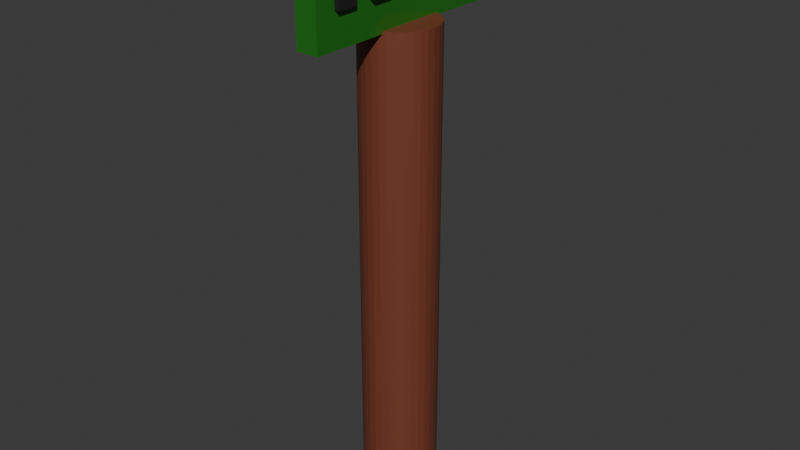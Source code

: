 # Source: RAMmer.blend  (saved by Blender 4.3.34; exported with 4.5.12 LTS)
import bpy
from mathutils import Matrix  # noqa: F401  (used for matrix-valued properties, if any)

bpy.ops.wm.read_factory_settings(use_empty=True)
scene = bpy.context.scene
scene.name = 'Scene'

# ---- collections
col_collection = bpy.data.collections.new('Collection'); scene.collection.children.link(col_collection)

# ---- materials (node trees are filled in below, after node groups)
mat_tree = bpy.data.materials.new('Tree')
mat_tree.diffuse_color = (0.1893, 0.04919, 0.02454, 1.0)
mat_green = bpy.data.materials.new('green')
mat_green.diffuse_color = (0.1254, 0.8, 0.06819, 1.0)
mat_gold = bpy.data.materials.new('gold')
mat_gold.diffuse_color = (0.8, 0.7429, 0.07013, 1.0)
mat_black = bpy.data.materials.new('black')
mat_black.diffuse_color = (0.03036, 0.03036, 0.03036, 1.0)

# ---- material node trees
mat_tree.use_nodes = True; mat_tree.node_tree.nodes.clear()
_N = mat_tree.node_tree.nodes; _L = mat_tree.node_tree.links
n0 = _N.new('ShaderNodeBsdfPrincipled'); n0.name = 'Principled BSDF'; n0.location = (10, 300)
n0.inputs[0].default_value = (0.1893, 0.04919, 0.02454, 1.0)
n1 = _N.new('ShaderNodeOutputMaterial'); n1.name = 'Material Output'; n1.location = (300, 300)
_L.new(n0.outputs[0], n1.inputs[0])
n1.is_active_output = True
mat_green.use_nodes = True; mat_green.node_tree.nodes.clear()
_N = mat_green.node_tree.nodes; _L = mat_green.node_tree.links
n0 = _N.new('ShaderNodeBsdfPrincipled'); n0.name = 'Principled BSDF'; n0.location = (10, 300)
n0.inputs[0].default_value = (0.02218, 0.1766, 0.01558, 1.0)
n0.inputs[2].default_value = 0.1147
n1 = _N.new('ShaderNodeOutputMaterial'); n1.name = 'Material Output'; n1.location = (300, 300)
_L.new(n0.outputs[0], n1.inputs[0])
n1.is_active_output = True
mat_gold.use_nodes = True; mat_gold.node_tree.nodes.clear()
_N = mat_gold.node_tree.nodes; _L = mat_gold.node_tree.links
n0 = _N.new('ShaderNodeBsdfPrincipled'); n0.name = 'Principled BSDF'; n0.location = (10, 300)
n0.inputs[0].default_value = (0.8002, 0.6055, 0.01245, 1.0)
n0.inputs[1].default_value = 0.4312
n0.inputs[2].default_value = 0.2339
n1 = _N.new('ShaderNodeOutputMaterial'); n1.name = 'Material Output'; n1.location = (300, 300)
_L.new(n0.outputs[0], n1.inputs[0])
n1.is_active_output = True
mat_black.use_nodes = True; mat_black.node_tree.nodes.clear()
_N = mat_black.node_tree.nodes; _L = mat_black.node_tree.links
n0 = _N.new('ShaderNodeBsdfPrincipled'); n0.name = 'Principled BSDF'; n0.location = (10, 300)
n0.inputs[0].default_value = (0.009334, 0.009334, 0.009334, 1.0)
n0.inputs[2].default_value = 0.7294
n1 = _N.new('ShaderNodeOutputMaterial'); n1.name = 'Material Output'; n1.location = (300, 300)
_L.new(n0.outputs[0], n1.inputs[0])
n1.is_active_output = True

# ---- world
world_world = bpy.data.worlds.new('World'); scene.world = world_world
world_world.use_nodes = True; world_world.node_tree.nodes.clear()
_N = world_world.node_tree.nodes; _L = world_world.node_tree.links
n0 = _N.new('ShaderNodeOutputWorld'); n0.name = 'World Output'; n0.location = (300, 300)
n1 = _N.new('ShaderNodeBackground'); n1.name = 'Background'; n1.location = (10, 300)
n1.inputs[0].default_value = (0.05088, 0.05088, 0.05088, 1.0)
_L.new(n1.outputs[0], n0.inputs[0])
n0.is_active_output = True
world_world.color = (0.05088, 0.05088, 0.05088)
world_world.sun_shadow_jitter_overblur = 0.0

# ---- meshes
me_cylinder_001 = bpy.data.meshes.new('Cylinder.001')
me_cylinder_001.from_pydata([(0.0, 0.1, -0.65), (0.0, 0.1, -0.65), (0.0, 0.1, -0.65), (0.0, 0.1, 0.65), (0.0, 0.1, 0.65), (0.0, 0.1, 0.65), (0.01951, 0.09808, -0.65), (0.01951, 0.09808, -0.65), (0.01951, 0.09808, -0.65), (0.01951, 0.09808, 0.65), (0.01951, 0.09808, 0.65), (0.01951, 0.09808, 0.65), (0.03827, 0.09239, -0.65), (0.03827, 0.09239, -0.65), (0.03827, 0.09239, -0.65), (0.03827, 0.09239, 0.65), (0.03827, 0.09239, 0.65), (0.03827, 0.09239, 0.65), (0.05556, 0.08315, -0.65), (0.05556, 0.08315, -0.65), (0.05556, 0.08315, -0.65), (0.05556, 0.08315, 0.65), (0.05556, 0.08315, 0.65), (0.05556, 0.08315, 0.65), (0.07071, 0.07071, -0.65), (0.07071, 0.07071, -0.65), (0.07071, 0.07071, -0.65), (0.07071, 0.07071, 0.65), (0.07071, 0.07071, 0.65), (0.07071, 0.07071, 0.65), (0.08315, 0.05556, -0.65), (0.08315, 0.05556, -0.65), (0.08315, 0.05556, -0.65), (0.08315, 0.05556, 0.65), (0.08315, 0.05556, 0.65), (0.08315, 0.05556, 0.65), (0.09239, 0.03827, -0.65), (0.09239, 0.03827, -0.65), (0.09239, 0.03827, -0.65), (0.09239, 0.03827, 0.65), (0.09239, 0.03827, 0.65), (0.09239, 0.03827, 0.65), (0.09808, 0.01951, -0.65), (0.09808, 0.01951, -0.65), (0.09808, 0.01951, -0.65), (0.09808, 0.01951, 0.65), (0.09808, 0.01951, 0.65), (0.09808, 0.01951, 0.65), (0.1, 0.0, -0.65), (0.1, 0.0, -0.65), (0.1, 0.0, -0.65), (0.1, 0.0, 0.65), (0.1, 0.0, 0.65), (0.1, 0.0, 0.65), (0.09808, -0.01951, -0.65), (0.09808, -0.01951, -0.65), (0.09808, -0.01951, -0.65), (0.09808, -0.01951, 0.65), (0.09808, -0.01951, 0.65), (0.09808, -0.01951, 0.65), (0.09239, -0.03827, -0.65), (0.09239, -0.03827, -0.65), (0.09239, -0.03827, -0.65), (0.09239, -0.03827, 0.65), (0.09239, -0.03827, 0.65), (0.09239, -0.03827, 0.65), (0.08315, -0.05556, -0.65), (0.08315, -0.05556, -0.65), (0.08315, -0.05556, -0.65), (0.08315, -0.05556, 0.65), (0.08315, -0.05556, 0.65), (0.08315, -0.05556, 0.65), (0.07071, -0.07071, -0.65), (0.07071, -0.07071, -0.65), (0.07071, -0.07071, -0.65), (0.07071, -0.07071, 0.65), (0.07071, -0.07071, 0.65), (0.07071, -0.07071, 0.65), (0.05556, -0.08315, -0.65), (0.05556, -0.08315, -0.65), (0.05556, -0.08315, -0.65), (0.05556, -0.08315, 0.65), (0.05556, -0.08315, 0.65), (0.05556, -0.08315, 0.65), (0.03827, -0.09239, -0.65), (0.03827, -0.09239, -0.65), (0.03827, -0.09239, -0.65), (0.03827, -0.09239, 0.65), (0.03827, -0.09239, 0.65), (0.03827, -0.09239, 0.65), (0.01951, -0.09808, -0.65), (0.01951, -0.09808, -0.65), (0.01951, -0.09808, -0.65), (0.01951, -0.09808, 0.65), (0.01951, -0.09808, 0.65), (0.01951, -0.09808, 0.65), (0.0, -0.1, -0.65), (0.0, -0.1, -0.65), (0.0, -0.1, -0.65), (0.0, -0.1, 0.65), (0.0, -0.1, 0.65), (0.0, -0.1, 0.65), (-0.01951, -0.09808, -0.65), (-0.01951, -0.09808, -0.65), (-0.01951, -0.09808, -0.65), (-0.01951, -0.09808, 0.65), (-0.01951, -0.09808, 0.65), (-0.01951, -0.09808, 0.65), (-0.03827, -0.09239, -0.65), (-0.03827, -0.09239, -0.65), (-0.03827, -0.09239, -0.65), (-0.03827, -0.09239, 0.65), (-0.03827, -0.09239, 0.65), (-0.03827, -0.09239, 0.65), (-0.05556, -0.08315, -0.65), (-0.05556, -0.08315, -0.65), (-0.05556, -0.08315, -0.65), (-0.05556, -0.08315, 0.65), (-0.05556, -0.08315, 0.65), (-0.05556, -0.08315, 0.65), (-0.07071, -0.07071, -0.65), (-0.07071, -0.07071, -0.65), (-0.07071, -0.07071, -0.65), (-0.07071, -0.07071, 0.65), (-0.07071, -0.07071, 0.65), (-0.07071, -0.07071, 0.65), (-0.08315, -0.05556, -0.65), (-0.08315, -0.05556, -0.65), (-0.08315, -0.05556, -0.65), (-0.08315, -0.05556, 0.65), (-0.08315, -0.05556, 0.65), (-0.08315, -0.05556, 0.65), (-0.09239, -0.03827, -0.65), (-0.09239, -0.03827, -0.65), (-0.09239, -0.03827, -0.65), (-0.09239, -0.03827, 0.65), (-0.09239, -0.03827, 0.65), (-0.09239, -0.03827, 0.65), (-0.09808, -0.01951, -0.65), (-0.09808, -0.01951, -0.65), (-0.09808, -0.01951, -0.65), (-0.09808, -0.01951, 0.65), (-0.09808, -0.01951, 0.65), (-0.09808, -0.01951, 0.65), (-0.1, 0.0, -0.65), (-0.1, 0.0, -0.65), (-0.1, 0.0, -0.65), (-0.1, 0.0, 0.65), (-0.1, 0.0, 0.65), (-0.1, 0.0, 0.65), (-0.09808, 0.01951, -0.65), (-0.09808, 0.01951, -0.65), (-0.09808, 0.01951, -0.65), (-0.09808, 0.01951, 0.65), (-0.09808, 0.01951, 0.65), (-0.09808, 0.01951, 0.65), (-0.09239, 0.03827, -0.65), (-0.09239, 0.03827, -0.65), (-0.09239, 0.03827, -0.65), (-0.09239, 0.03827, 0.65), (-0.09239, 0.03827, 0.65), (-0.09239, 0.03827, 0.65), (-0.08315, 0.05556, -0.65), (-0.08315, 0.05556, -0.65), (-0.08315, 0.05556, -0.65), (-0.08315, 0.05556, 0.65), (-0.08315, 0.05556, 0.65), (-0.08315, 0.05556, 0.65), (-0.07071, 0.07071, -0.65), (-0.07071, 0.07071, -0.65), (-0.07071, 0.07071, -0.65), (-0.07071, 0.07071, 0.65), (-0.07071, 0.07071, 0.65), (-0.07071, 0.07071, 0.65), (-0.05556, 0.08315, -0.65), (-0.05556, 0.08315, -0.65), (-0.05556, 0.08315, -0.65), (-0.05556, 0.08315, 0.65), (-0.05556, 0.08315, 0.65), (-0.05556, 0.08315, 0.65), (-0.03827, 0.09239, -0.65), (-0.03827, 0.09239, -0.65), (-0.03827, 0.09239, -0.65), (-0.03827, 0.09239, 0.65), (-0.03827, 0.09239, 0.65), (-0.03827, 0.09239, 0.65), (-0.01951, 0.09808, -0.65), (-0.01951, 0.09808, -0.65), (-0.01951, 0.09808, -0.65), (-0.01951, 0.09808, 0.65), (-0.01951, 0.09808, 0.65), (-0.01951, 0.09808, 0.65), (-0.03, -0.3, 0.6436), (-0.02594, -0.2594, 0.8836), (-0.03, 0.3, 0.6436), (-0.02594, 0.2594, 0.8836), (0.03, -0.3, 0.6436), (0.02594, -0.2594, 0.8836), (0.03, 0.3, 0.6436), (0.02594, 0.2594, 0.8836), (-0.03, -0.3, 0.8836), (-0.03, 0.3, 0.8836), (0.03, 0.3, 0.8836), (0.03, -0.3, 0.8836), (-0.02594, -0.2594, 0.9101), (-0.02594, 0.2594, 0.9101), (0.02594, 0.2594, 0.9101), (0.02594, -0.2594, 0.9101), (-0.03, -0.3, 0.8153), (-0.03, 0.3, 0.8153), (0.03, 0.3, 0.8153), (0.03, -0.3, 0.8153), (-0.03, 0.3, 0.7294), (0.03, 0.3, 0.7294), (0.03, -0.3, 0.7294), (-0.03, -0.3, 0.7294), (-0.03, 0.2455, 0.6436), (-0.03, 0.1909, 0.6436), (-0.03, 0.1364, 0.6436), (-0.03, 0.08182, 0.6436), (-0.03, 0.02727, 0.6436), (-0.03, -0.02727, 0.6436), (-0.03, -0.08182, 0.6436), (-0.03, -0.1364, 0.6436), (-0.03, -0.1909, 0.6436), (-0.03, -0.2455, 0.6436), (-0.03, -0.2455, 0.8836), (-0.03, -0.1909, 0.8836), (-0.03, -0.1364, 0.8836), (-0.03, -0.08182, 0.8836), (-0.03, -0.02727, 0.8836), (-0.03, 0.02727, 0.8836), (-0.03, 0.08182, 0.8836), (-0.03, 0.1364, 0.8836), (-0.03, 0.1909, 0.8836), (-0.03, 0.2455, 0.8836), (0.03, -0.2455, 0.6436), (0.03, -0.1909, 0.6436), (0.03, -0.1364, 0.6436), (0.03, -0.08182, 0.6436), (0.03, -0.02727, 0.6436), (0.03, 0.02727, 0.6436), (0.03, 0.08182, 0.6436), (0.03, 0.1364, 0.6436), (0.03, 0.1909, 0.6436), (0.03, 0.2455, 0.6436), (0.03, 0.2455, 0.8836), (0.03, 0.1909, 0.8836), (0.03, 0.1364, 0.8836), (0.03, 0.08182, 0.8836), (0.03, 0.02727, 0.8836), (0.03, -0.02727, 0.8836), (0.03, -0.08182, 0.8836), (0.03, -0.1364, 0.8836), (0.03, -0.1909, 0.8836), (0.03, -0.2455, 0.8836), (-0.02594, -0.2123, 0.8836), (-0.02594, -0.1651, 0.8836), (-0.02594, -0.1179, 0.8836), (-0.02594, -0.07075, 0.8836), (-0.02594, -0.02358, 0.8836), (-0.02594, 0.02358, 0.8836), (-0.02594, 0.07075, 0.8836), (-0.02594, 0.1179, 0.8836), (-0.02594, 0.1651, 0.8836), (-0.02594, 0.2123, 0.8836), (0.02594, 0.2123, 0.8836), (0.02594, 0.1651, 0.8836), (0.02594, 0.1179, 0.8836), (0.02594, 0.07075, 0.8836), (0.02594, 0.02358, 0.8836), (0.02594, -0.02358, 0.8836), (0.02594, -0.07075, 0.8836), (0.02594, -0.1179, 0.8836), (0.02594, -0.1651, 0.8836), (0.02594, -0.2123, 0.8836), (-0.02594, -0.2123, 0.9101), (-0.02594, -0.1651, 0.9101), (-0.02594, -0.1179, 0.9101), (-0.02594, -0.07075, 0.9101), (-0.02594, -0.02358, 0.9101), (-0.02594, 0.02358, 0.9101), (-0.02594, 0.07075, 0.9101), (-0.02594, 0.1179, 0.9101), (-0.02594, 0.1651, 0.9101), (-0.02594, 0.2123, 0.9101), (0.02594, 0.2123, 0.9101), (0.02594, 0.1651, 0.9101), (0.02594, 0.1179, 0.9101), (0.02594, 0.07075, 0.9101), (0.02594, 0.02358, 0.9101), (0.02594, -0.02358, 0.9101), (0.02594, -0.07075, 0.9101), (0.02594, -0.1179, 0.9101), (0.02594, -0.1651, 0.9101), (0.02594, -0.2123, 0.9101), (0.03, 0.2455, 0.8153), (0.03, 0.1909, 0.8153), (0.03, 0.1364, 0.8153), (0.03, 0.08182, 0.8153), (0.03, 0.02727, 0.8153), (0.03, -0.02727, 0.8153), (0.03, -0.08182, 0.8153), (0.03, -0.1364, 0.8153), (0.03, -0.1909, 0.8153), (0.03, -0.2455, 0.8153), (-0.03, -0.2455, 0.8153), (-0.03, -0.1909, 0.8153), (-0.03, -0.1364, 0.8153), (-0.03, -0.08182, 0.8153), (-0.03, -0.02727, 0.8153), (-0.03, 0.02727, 0.8153), (-0.03, 0.08182, 0.8153), (-0.03, 0.1364, 0.8153), (-0.03, 0.1909, 0.8153), (-0.03, 0.2455, 0.8153), (-0.03, -0.2455, 0.7294), (-0.03, -0.1909, 0.7294), (-0.03, -0.1364, 0.7294), (-0.03, -0.08182, 0.7294), (-0.03, -0.02727, 0.7294), (-0.03, 0.02727, 0.7294), (-0.03, 0.08182, 0.7294), (-0.03, 0.1364, 0.7294), (-0.03, 0.1909, 0.7294), (-0.03, 0.2455, 0.7294), (0.03, 0.2455, 0.7294), (0.03, 0.1909, 0.7294), (0.03, 0.1364, 0.7294), (0.03, 0.08182, 0.7294), (0.03, 0.02727, 0.7294), (0.03, -0.02727, 0.7294), (0.03, -0.08182, 0.7294), (0.03, -0.1364, 0.7294), (0.03, -0.1909, 0.7294), (0.03, -0.2455, 0.7294), (0.04227, -0.1909, 0.8153), (0.04227, -0.2455, 0.8153), (0.04227, -0.1909, 0.7294), (0.04227, -0.2455, 0.7294), (0.04375, -0.08182, 0.8153), (0.04375, -0.1364, 0.8153), (0.04375, -0.08182, 0.7294), (0.04375, -0.1364, 0.7294), (0.0449, 0.02727, 0.8153), (0.0449, -0.02727, 0.8153), (0.0449, 0.02727, 0.7294), (0.0449, -0.02727, 0.7294), (0.0443, 0.1364, 0.8153), (0.0443, 0.08182, 0.8153), (0.0443, 0.1364, 0.7294), (0.0443, 0.08182, 0.7294), (0.04387, 0.2455, 0.8153), (0.04387, 0.1909, 0.8153), (0.04387, 0.2455, 0.7294), (0.04387, 0.1909, 0.7294)], [], [(1, 4, 10), (1, 10, 7), (8, 11, 16), (8, 16, 13), (14, 17, 22), (14, 22, 19), (20, 23, 28), (20, 28, 25), (26, 29, 34), (26, 34, 31), (32, 35, 40), (32, 40, 37), (38, 41, 46), (38, 46, 43), (44, 47, 53), (44, 53, 50), (49, 52, 59), (49, 59, 56), (55, 58, 65), (55, 65, 62), (61, 64, 71), (61, 71, 68), (67, 70, 77), (67, 77, 74), (73, 76, 83), (73, 83, 80), (79, 82, 89), (79, 89, 86), (85, 88, 95), (85, 95, 92), (91, 94, 100), (91, 100, 97), (98, 101, 106), (98, 106, 103), (104, 107, 112), (104, 112, 109), (110, 113, 118), (110, 118, 115), (116, 119, 124), (116, 124, 121), (122, 125, 130), (122, 130, 127), (128, 131, 136), (128, 136, 133), (134, 137, 142), (134, 142, 139), (140, 143, 148), (140, 148, 145), (146, 149, 155), (146, 155, 152), (151, 154, 161), (151, 161, 158), (157, 160, 167), (157, 167, 164), (163, 166, 173), (163, 173, 170), (169, 172, 179), (169, 179, 176), (175, 178, 185), (175, 185, 182), (15, 9, 3), (3, 189, 183), (183, 177, 171), (171, 165, 159), (159, 153, 147), (147, 141, 135), (135, 129, 123), (123, 117, 111), (111, 105, 99), (99, 93, 87), (87, 81, 75), (75, 69, 63), (63, 57, 51), (51, 45, 39), (39, 33, 27), (27, 21, 15), (15, 3, 183), (183, 171, 159), (159, 147, 135), (135, 123, 111), (111, 99, 87), (87, 75, 63), (63, 51, 39), (39, 27, 15), (15, 183, 159), (159, 135, 111), (111, 87, 63), (63, 39, 15), (15, 159, 111), (111, 63, 15), (181, 184, 191), (181, 191, 188), (187, 190, 5), (187, 5, 2), (186, 0, 6), (6, 12, 18), (18, 24, 30), (30, 36, 42), (42, 48, 54), (54, 60, 66), (66, 72, 78), (78, 84, 90), (90, 96, 102), (102, 108, 114), (114, 120, 126), (126, 132, 138), (138, 144, 150), (150, 156, 162), (162, 168, 174), (174, 180, 186), (186, 6, 18), (18, 30, 42), (42, 54, 66), (66, 78, 90), (90, 102, 114), (114, 126, 138), (138, 150, 162), (162, 174, 186), (186, 18, 42), (42, 66, 90), (90, 114, 138), (138, 162, 186), (186, 42, 90), (90, 138, 186), (315, 235, 201, 209), (209, 201, 202, 210), (305, 255, 203, 211), (211, 203, 200, 208), (225, 236, 196, 192), (266, 199, 206, 286), (265, 195, 201, 235), (195, 199, 202, 201), (275, 197, 203, 255), (197, 193, 200, 203), (295, 276, 204, 207), (256, 193, 204, 276), (193, 197, 207, 204), (199, 195, 205, 206), (214, 211, 208, 215), (335, 305, 211, 214), (212, 209, 210, 213), (325, 315, 209, 212), (216, 325, 212, 194), (194, 212, 213, 198), (236, 335, 214, 196), (196, 214, 215, 192), (198, 213, 326, 245), (245, 326, 327, 244), (244, 327, 328, 243), (243, 328, 329, 242), (242, 329, 330, 241), (241, 330, 331, 240), (240, 331, 332, 239), (239, 332, 333, 238), (238, 333, 334, 237), (237, 334, 335, 236), (192, 215, 316, 225), (225, 316, 317, 224), (224, 317, 318, 223), (223, 318, 319, 222), (222, 319, 320, 221), (221, 320, 321, 220), (220, 321, 322, 219), (219, 322, 323, 218), (218, 323, 324, 217), (217, 324, 325, 216), (215, 208, 306, 316), (316, 306, 307, 317), (317, 307, 308, 318), (318, 308, 309, 319), (319, 309, 310, 320), (320, 310, 311, 321), (321, 311, 312, 322), (322, 312, 313, 323), (323, 313, 314, 324), (324, 314, 315, 325), (213, 210, 296, 326), (296, 297, 353, 352), (327, 297, 298, 328), (298, 299, 349, 348), (329, 299, 300, 330), (330, 300, 344, 346), (331, 301, 302, 332), (332, 302, 340, 342), (333, 303, 304, 334), (334, 304, 336, 338), (195, 265, 285, 205), (265, 264, 284, 285), (264, 263, 283, 284), (263, 262, 282, 283), (262, 261, 281, 282), (261, 260, 280, 281), (260, 259, 279, 280), (259, 258, 278, 279), (258, 257, 277, 278), (257, 256, 276, 277), (206, 205, 285, 286), (286, 285, 284, 287), (287, 284, 283, 288), (288, 283, 282, 289), (289, 282, 281, 290), (290, 281, 280, 291), (291, 280, 279, 292), (292, 279, 278, 293), (293, 278, 277, 294), (294, 277, 276, 295), (199, 266, 246, 202), (266, 267, 247, 246), (267, 268, 248, 247), (268, 269, 249, 248), (269, 270, 250, 249), (270, 271, 251, 250), (271, 272, 252, 251), (272, 273, 253, 252), (273, 274, 254, 253), (274, 275, 255, 254), (193, 256, 226, 200), (256, 257, 227, 226), (257, 258, 228, 227), (258, 259, 229, 228), (259, 260, 230, 229), (260, 261, 231, 230), (261, 262, 232, 231), (262, 263, 233, 232), (263, 264, 234, 233), (264, 265, 235, 234), (197, 275, 295, 207), (275, 274, 294, 295), (274, 273, 293, 294), (273, 272, 292, 293), (272, 271, 291, 292), (271, 270, 290, 291), (270, 269, 289, 290), (269, 268, 288, 289), (268, 267, 287, 288), (267, 266, 286, 287), (194, 198, 245, 216), (216, 245, 244, 217), (217, 244, 243, 218), (218, 243, 242, 219), (219, 242, 241, 220), (220, 241, 240, 221), (221, 240, 239, 222), (222, 239, 238, 223), (223, 238, 237, 224), (224, 237, 236, 225), (210, 202, 246, 296), (296, 246, 247, 297), (297, 247, 248, 298), (298, 248, 249, 299), (299, 249, 250, 300), (300, 250, 251, 301), (301, 251, 252, 302), (302, 252, 253, 303), (303, 253, 254, 304), (304, 254, 255, 305), (208, 200, 226, 306), (306, 226, 227, 307), (307, 227, 228, 308), (308, 228, 229, 309), (309, 229, 230, 310), (310, 230, 231, 311), (311, 231, 232, 312), (312, 232, 233, 313), (313, 233, 234, 314), (314, 234, 235, 315), (338, 336, 337, 339), (335, 334, 338, 339), (305, 335, 339, 337), (304, 305, 337, 336), (342, 340, 341, 343), (333, 332, 342, 343), (303, 333, 343, 341), (302, 303, 341, 340), (346, 344, 345, 347), (331, 330, 346, 347), (301, 331, 347, 345), (300, 301, 345, 344), (350, 348, 349, 351), (328, 298, 348, 350), (329, 328, 350, 351), (299, 329, 351, 349), (354, 352, 353, 355), (326, 296, 352, 354), (327, 326, 354, 355), (297, 327, 355, 353)])
me_cylinder_001.polygons.foreach_set('material_index', [0, 0, 0, 0, 0, 0, 0, 0, 0, 0, 0, 0, 0, 0, 0, 0, 0, 0, 0, 0, 0, 0, 0, 0, 0, 0, 0, 0, 0, 0, 0, 0, 0, 0, 0, 0, 0, 0, 0, 0, 0, 0, 0, 0, 0, 0, 0, 0, 0, 0, 0, 0, 0, 0, 0, 0, 0, 0, 0, 0, 0, 0, 0, 0, 0, 0, 0, 0, 0, 0, 0, 0, 0, 0, 0, 0, 0, 0, 0, 0, 0, 0, 0, 0, 0, 0, 0, 0, 0, 0, 0, 0, 0, 0, 0, 0, 0, 0, 0, 0, 0, 0, 0, 0, 0, 0, 0, 0, 0, 0, 0, 0, 0, 0, 0, 0, 0, 0, 0, 0, 0, 0, 0, 0, 1, 1, 1, 1, 1, 2, 1, 1, 1, 1, 2, 2, 2, 2, 1, 1, 1, 1, 1, 1, 1, 1, 1, 1, 1, 1, 1, 1, 1, 1, 1, 1, 1, 1, 1, 1, 1, 1, 1, 1, 1, 1, 1, 1, 1, 1, 1, 1, 1, 1, 1, 1, 1, 3, 1, 3, 1, 3, 1, 3, 1, 3, 2, 2, 2, 2, 2, 2, 2, 2, 2, 2, 2, 2, 2, 2, 2, 2, 2, 2, 2, 2, 1, 1, 1, 1, 1, 1, 1, 1, 1, 1, 1, 1, 1, 1, 1, 1, 1, 1, 1, 1, 2, 2, 2, 2, 2, 2, 2, 2, 2, 2, 1, 1, 1, 1, 1, 1, 1, 1, 1, 1, 1, 1, 1, 1, 1, 1, 1, 1, 1, 1, 1, 1, 1, 1, 1, 1, 1, 1, 1, 1, 3, 3, 3, 3, 3, 3, 3, 3, 3, 3, 3, 3, 3, 3, 3, 3, 3, 3, 3, 3])
_uv = me_cylinder_001.uv_layers.new(name='UVMap')
_uv.uv.foreach_set('vector', [1.0, 0.5, 1.0, 1.0, 0.9688, 1.0, 1.0, 0.5, 0.9688, 1.0, 0.9688, 0.5, 0.9688, 0.5, 0.9688, 1.0, 0.9375, 1.0, 0.9688, 0.5, 0.9375, 1.0, 0.9375, 0.5, 0.9375, 0.5, 0.9375, 1.0, 0.9062, 1.0, 0.9375, 0.5, 0.9062, 1.0, 0.9062, 0.5, 0.9062, 0.5, 0.9062, 1.0, 0.875, 1.0, 0.9062, 0.5, 0.875, 1.0, 0.875, 0.5, 0.875, 0.5, 0.875, 1.0, 0.8438, 1.0, 0.875, 0.5, 0.8438, 1.0, 0.8438, 0.5, 0.8438, 0.5, 0.8438, 1.0, 0.8125, 1.0, 0.8438, 0.5, 0.8125, 1.0, 0.8125, 0.5, 0.8125, 0.5, 0.8125, 1.0, 0.7812, 1.0, 0.8125, 0.5, 0.7812, 1.0, 0.7812, 0.5, 0.7812, 0.5, 0.7812, 1.0, 0.75, 1.0, 0.7812, 0.5, 0.75, 1.0, 0.75, 0.5, 0.75, 0.5, 0.75, 1.0, 0.7188, 1.0, 0.75, 0.5, 0.7188, 1.0, 0.7188, 0.5, 0.7188, 0.5, 0.7188, 1.0, 0.6875, 1.0, 0.7188, 0.5, 0.6875, 1.0, 0.6875, 0.5, 0.6875, 0.5, 0.6875, 1.0, 0.6562, 1.0, 0.6875, 0.5, 0.6562, 1.0, 0.6562, 0.5, 0.6562, 0.5, 0.6562, 1.0, 0.625, 1.0, 0.6562, 0.5, 0.625, 1.0, 0.625, 0.5, 0.625, 0.5, 0.625, 1.0, 0.5938, 1.0, 0.625, 0.5, 0.5938, 1.0, 0.5938, 0.5, 0.5938, 0.5, 0.5938, 1.0, 0.5625, 1.0, 0.5938, 0.5, 0.5625, 1.0, 0.5625, 0.5, 0.5625, 0.5, 0.5625, 1.0, 0.5312, 1.0, 0.5625, 0.5, 0.5312, 1.0, 0.5312, 0.5, 0.5312, 0.5, 0.5312, 1.0, 0.5, 1.0, 0.5312, 0.5, 0.5, 1.0, 0.5, 0.5, 0.5, 0.5, 0.5, 1.0, 0.4688, 1.0, 0.5, 0.5, 0.4688, 1.0, 0.4688, 0.5, 0.4688, 0.5, 0.4688, 1.0, 0.4375, 1.0, 0.4688, 0.5, 0.4375, 1.0, 0.4375, 0.5, 0.4375, 0.5, 0.4375, 1.0, 0.4062, 1.0, 0.4375, 0.5, 0.4062, 1.0, 0.4062, 0.5, 0.4062, 0.5, 0.4062, 1.0, 0.375, 1.0, 0.4062, 0.5, 0.375, 1.0, 0.375, 0.5, 0.375, 0.5, 0.375, 1.0, 0.3438, 1.0, 0.375, 0.5, 0.3438, 1.0, 0.3438, 0.5, 0.3438, 0.5, 0.3438, 1.0, 0.3125, 1.0, 0.3438, 0.5, 0.3125, 1.0, 0.3125, 0.5, 0.3125, 0.5, 0.3125, 1.0, 0.2812, 1.0, 0.3125, 0.5, 0.2812, 1.0, 0.2812, 0.5, 0.2812, 0.5, 0.2812, 1.0, 0.25, 1.0, 0.2812, 0.5, 0.25, 1.0, 0.25, 0.5, 0.25, 0.5, 0.25, 1.0, 0.2188, 1.0, 0.25, 0.5, 0.2188, 1.0, 0.2188, 0.5, 0.2188, 0.5, 0.2188, 1.0, 0.1875, 1.0, 0.2188, 0.5, 0.1875, 1.0, 0.1875, 0.5, 0.1875, 0.5, 0.1875, 1.0, 0.1562, 1.0, 0.1875, 0.5, 0.1562, 1.0, 0.1562, 0.5, 0.1562, 0.5, 0.1562, 1.0, 0.125, 1.0, 0.1562, 0.5, 0.125, 1.0, 0.125, 0.5, 0.125, 0.5, 0.125, 1.0, 0.09375, 1.0, 0.125, 0.5, 0.09375, 1.0, 0.09375, 0.5, 0.09375, 0.5, 0.09375, 1.0, 0.0625, 1.0, 0.09375, 0.5, 0.0625, 1.0, 0.0625, 0.5, 0.3418, 0.4717, 0.2968, 0.4854, 0.25, 0.49, 0.25, 0.49, 0.2032, 0.4854, 0.1582, 0.4717, 0.1582, 0.4717, 0.1167, 0.4496, 0.08029, 0.4197, 0.08029, 0.4197, 0.05045, 0.3833, 0.02827, 0.3418, 0.02827, 0.3418, 0.01461, 0.2968, 0.01, 0.25, 0.01, 0.25, 0.01461, 0.2032, 0.02827, 0.1582, 0.02827, 0.1582, 0.05045, 0.1167, 0.08029, 0.08029, 0.08029, 0.08029, 0.1167, 0.05045, 0.1582, 0.02827, 0.1582, 0.02827, 0.2032, 0.01461, 0.25, 0.01, 0.25, 0.01, 0.2968, 0.01461, 0.3418, 0.02827, 0.3418, 0.02827, 0.3833, 0.05045, 0.4197, 0.08029, 0.4197, 0.08029, 0.4496, 0.1167, 0.4717, 0.1582, 0.4717, 0.1582, 0.4854, 0.2032, 0.49, 0.25, 0.49, 0.25, 0.4854, 0.2968, 0.4717, 0.3418, 0.4717, 0.3418, 0.4496, 0.3833, 0.4197, 0.4197, 0.4197, 0.4197, 0.3833, 0.4496, 0.3418, 0.4717, 0.3418, 0.4717, 0.25, 0.49, 0.1582, 0.4717, 0.1582, 0.4717, 0.08029, 0.4197, 0.02827, 0.3418, 0.02827, 0.3418, 0.01, 0.25, 0.02827, 0.1582, 0.02827, 0.1582, 0.08029, 0.08029, 0.1582, 0.02827, 0.1582, 0.02827, 0.25, 0.01, 0.3418, 0.02827, 0.3418, 0.02827, 0.4197, 0.08029, 0.4717, 0.1582, 0.4717, 0.1582, 0.49, 0.25, 0.4717, 0.3418, 0.4717, 0.3418, 0.4197, 0.4197, 0.3418, 0.4717, 0.3418, 0.4717, 0.1582, 0.4717, 0.02827, 0.3418, 0.02827, 0.3418, 0.02827, 0.1582, 0.1582, 0.02827, 0.1582, 0.02827, 0.3418, 0.02827, 0.4717, 0.1582, 0.4717, 0.1582, 0.4717, 0.3418, 0.3418, 0.4717, 0.3418, 0.4717, 0.02827, 0.3418, 0.1582, 0.02827, 0.1582, 0.02827, 0.4717, 0.1582, 0.3418, 0.4717, 0.0625, 0.5, 0.0625, 1.0, 0.03125, 1.0, 0.0625, 0.5, 0.03125, 1.0, 0.03125, 0.5, 0.03125, 0.5, 0.03125, 1.0, 0.0, 1.0, 0.03125, 0.5, 0.0, 1.0, 0.0, 0.5, 0.7032, 0.4854, 0.75, 0.49, 0.7968, 0.4854, 0.7968, 0.4854, 0.8418, 0.4717, 0.8833, 0.4496, 0.8833, 0.4496, 0.9197, 0.4197, 0.9496, 0.3833, 0.9496, 0.3833, 0.9717, 0.3418, 0.9854, 0.2968, 0.9854, 0.2968, 0.99, 0.25, 0.9854, 0.2032, 0.9854, 0.2032, 0.9717, 0.1582, 0.9496, 0.1167, 0.9496, 0.1167, 0.9197, 0.08029, 0.8833, 0.05045, 0.8833, 0.05045, 0.8418, 0.02827, 0.7968, 0.01461, 0.7968, 0.01461, 0.75, 0.01, 0.7032, 0.01461, 0.7032, 0.01461, 0.6582, 0.02827, 0.6167, 0.05045, 0.6167, 0.05045, 0.5803, 0.08029, 0.5504, 0.1167, 0.5504, 0.1167, 0.5283, 0.1582, 0.5146, 0.2032, 0.5146, 0.2032, 0.51, 0.25, 0.5146, 0.2968, 0.5146, 0.2968, 0.5283, 0.3418, 0.5504, 0.3833, 0.5504, 0.3833, 0.5803, 0.4197, 0.6167, 0.4496, 0.6167, 0.4496, 0.6582, 0.4717, 0.7032, 0.4854, 0.7032, 0.4854, 0.7968, 0.4854, 0.8833, 0.4496, 0.8833, 0.4496, 0.9496, 0.3833, 0.9854, 0.2968, 0.9854, 0.2968, 0.9854, 0.2032, 0.9496, 0.1167, 0.9496, 0.1167, 0.8833, 0.05045, 0.7968, 0.01461, 0.7968, 0.01461, 0.7032, 0.01461, 0.6167, 0.05045, 0.6167, 0.05045, 0.5504, 0.1167, 0.5146, 0.2032, 0.5146, 0.2032, 0.5146, 0.2968, 0.5504, 0.3833, 0.5504, 0.3833, 0.6167, 0.4496, 0.7032, 0.4854, 0.7032, 0.4854, 0.8833, 0.4496, 0.9854, 0.2968, 0.9854, 0.2968, 0.9496, 0.1167, 0.7968, 0.01461, 0.7968, 0.01461, 0.6167, 0.05045, 0.5146, 0.2032, 0.5146, 0.2032, 0.5504, 0.3833, 0.7032, 0.4854, 0.7032, 0.4854, 0.9854, 0.2968, 0.7968, 0.01461, 0.7968, 0.01461, 0.5146, 0.2032, 0.7032, 0.4854, 0.5, 0.2273, 0.625, 0.2273, 0.625, 0.25, 0.5, 0.25, 0.5, 0.25, 0.625, 0.25, 0.625, 0.5, 0.5, 0.5, 0.5, 0.7273, 0.625, 0.7273, 0.625, 0.75, 0.5, 0.75, 0.5, 0.75, 0.625, 0.75, 0.625, 1.0, 0.5, 1.0, 0.125, 0.7273, 0.375, 0.7273, 0.375, 0.75, 0.125, 0.75, 0.6419, 0.5366, 0.6419, 0.5169, 0.6419, 0.5169, 0.6419, 0.5366, 0.8581, 0.5366, 0.8581, 0.5169, 0.875, 0.5, 0.875, 0.5227, 0.8581, 0.5169, 0.6419, 0.5169, 0.625, 0.5, 0.875, 0.5, 0.6419, 0.7134, 0.6419, 0.7331, 0.625, 0.75, 0.625, 0.7273, 0.6419, 0.7331, 0.8581, 0.7331, 0.875, 0.75, 0.625, 0.75, 0.6419, 0.7134, 0.8581, 0.7134, 0.8581, 0.7331, 0.6419, 0.7331, 0.8581, 0.7134, 0.8581, 0.7331, 0.8581, 0.7331, 0.8581, 0.7134, 0.8581, 0.7331, 0.6419, 0.7331, 0.6419, 0.7331, 0.8581, 0.7331, 0.6419, 0.5169, 0.8581, 0.5169, 0.8581, 0.5169, 0.6419, 0.5169, 0.4375, 0.75, 0.5, 0.75, 0.5, 1.0, 0.4375, 1.0, 0.4375, 0.7273, 0.5, 0.7273, 0.5, 0.75, 0.4375, 0.75, 0.4375, 0.25, 0.5, 0.25, 0.5, 0.5, 0.4375, 0.5, 0.4375, 0.2273, 0.5, 0.2273, 0.5, 0.25, 0.4375, 0.25, 0.375, 0.2273, 0.4375, 0.2273, 0.4375, 0.25, 0.375, 0.25, 0.375, 0.25, 0.4375, 0.25, 0.4375, 0.5, 0.375, 0.5, 0.375, 0.7273, 0.4375, 0.7273, 0.4375, 0.75, 0.375, 0.75, 0.375, 0.75, 0.4375, 0.75, 0.4375, 1.0, 0.375, 1.0, 0.375, 0.5, 0.4375, 0.5, 0.4375, 0.5227, 0.375, 0.5227, 0.375, 0.5227, 0.4375, 0.5227, 0.4375, 0.5455, 0.375, 0.5455, 0.375, 0.5455, 0.4375, 0.5455, 0.4375, 0.5682, 0.375, 0.5682, 0.375, 0.5682, 0.4375, 0.5682, 0.4375, 0.5909, 0.375, 0.5909, 0.375, 0.5909, 0.4375, 0.5909, 0.4375, 0.6136, 0.375, 0.6136, 0.375, 0.6136, 0.4375, 0.6136, 0.4375, 0.6364, 0.375, 0.6364, 0.375, 0.6364, 0.4375, 0.6364, 0.4375, 0.6591, 0.375, 0.6591, 0.375, 0.6591, 0.4375, 0.6591, 0.4375, 0.6818, 0.375, 0.6818, 0.375, 0.6818, 0.4375, 0.6818, 0.4375, 0.7045, 0.375, 0.7045, 0.375, 0.7045, 0.4375, 0.7045, 0.4375, 0.7273, 0.375, 0.7273, 0.375, 0.0, 0.4375, 0.0, 0.4375, 0.02273, 0.375, 0.02273, 0.375, 0.02273, 0.4375, 0.02273, 0.4375, 0.04545, 0.375, 0.04545, 0.375, 0.04545, 0.4375, 0.04545, 0.4375, 0.06818, 0.375, 0.06818, 0.375, 0.06818, 0.4375, 0.06818, 0.4375, 0.09091, 0.375, 0.09091, 0.375, 0.09091, 0.4375, 0.09091, 0.4375, 0.1136, 0.375, 0.1136, 0.375, 0.1136, 0.4375, 0.1136, 0.4375, 0.1364, 0.375, 0.1364, 0.375, 0.1364, 0.4375, 0.1364, 0.4375, 0.1591, 0.375, 0.1591, 0.375, 0.1591, 0.4375, 0.1591, 0.4375, 0.1818, 0.375, 0.1818, 0.375, 0.1818, 0.4375, 0.1818, 0.4375, 0.2045, 0.375, 0.2045, 0.375, 0.2045, 0.4375, 0.2045, 0.4375, 0.2273, 0.375, 0.2273, 0.4375, 0.0, 0.5, 0.0, 0.5, 0.02273, 0.4375, 0.02273, 0.4375, 0.02273, 0.5, 0.02273, 0.5, 0.04545, 0.4375, 0.04545, 0.4375, 0.04545, 0.5, 0.04545, 0.5, 0.06818, 0.4375, 0.06818, 0.4375, 0.06818, 0.5, 0.06818, 0.5, 0.09091, 0.4375, 0.09091, 0.4375, 0.09091, 0.5, 0.09091, 0.5, 0.1136, 0.4375, 0.1136, 0.4375, 0.1136, 0.5, 0.1136, 0.5, 0.1364, 0.4375, 0.1364, 0.4375, 0.1364, 0.5, 0.1364, 0.5, 0.1591, 0.4375, 0.1591, 0.4375, 0.1591, 0.5, 0.1591, 0.5, 0.1818, 0.4375, 0.1818, 0.4375, 0.1818, 0.5, 0.1818, 0.5, 0.2045, 0.4375, 0.2045, 0.4375, 0.2045, 0.5, 0.2045, 0.5, 0.2273, 0.4375, 0.2273, 0.4375, 0.5, 0.5, 0.5, 0.5, 0.5227, 0.4375, 0.5227, 0.5, 0.5227, 0.5, 0.5455, 0.5, 0.5455, 0.5, 0.5227, 0.4375, 0.5455, 0.5, 0.5455, 0.5, 0.5682, 0.4375, 0.5682, 0.5, 0.5682, 0.5, 0.5909, 0.5, 0.5909, 0.5, 0.5682, 0.4375, 0.5909, 0.5, 0.5909, 0.5, 0.6136, 0.4375, 0.6136, 0.4375, 0.6136, 0.5, 0.6136, 0.5, 0.6136, 0.4375, 0.6136, 0.4375, 0.6364, 0.5, 0.6364, 0.5, 0.6591, 0.4375, 0.6591, 0.4375, 0.6591, 0.5, 0.6591, 0.5, 0.6591, 0.4375, 0.6591, 0.4375, 0.6818, 0.5, 0.6818, 0.5, 0.7045, 0.4375, 0.7045, 0.4375, 0.7045, 0.5, 0.7045, 0.5, 0.7045, 0.4375, 0.7045, 0.8581, 0.5169, 0.8581, 0.5366, 0.8581, 0.5366, 0.8581, 0.5169, 0.8581, 0.5366, 0.8581, 0.5562, 0.8581, 0.5562, 0.8581, 0.5366, 0.8581, 0.5562, 0.8581, 0.5759, 0.8581, 0.5759, 0.8581, 0.5562, 0.8581, 0.5759, 0.8581, 0.5955, 0.8581, 0.5955, 0.8581, 0.5759, 0.8581, 0.5955, 0.8581, 0.6152, 0.8581, 0.6152, 0.8581, 0.5955, 0.8581, 0.6152, 0.8581, 0.6348, 0.8581, 0.6348, 0.8581, 0.6152, 0.8581, 0.6348, 0.8581, 0.6545, 0.8581, 0.6545, 0.8581, 0.6348, 0.8581, 0.6545, 0.8581, 0.6741, 0.8581, 0.6741, 0.8581, 0.6545, 0.8581, 0.6741, 0.8581, 0.6938, 0.8581, 0.6938, 0.8581, 0.6741, 0.8581, 0.6938, 0.8581, 0.7134, 0.8581, 0.7134, 0.8581, 0.6938, 0.6419, 0.5169, 0.8581, 0.5169, 0.8581, 0.5366, 0.6419, 0.5366, 0.6419, 0.5366, 0.8581, 0.5366, 0.8581, 0.5562, 0.6419, 0.5562, 0.6419, 0.5562, 0.8581, 0.5562, 0.8581, 0.5759, 0.6419, 0.5759, 0.6419, 0.5759, 0.8581, 0.5759, 0.8581, 0.5955, 0.6419, 0.5955, 0.6419, 0.5955, 0.8581, 0.5955, 0.8581, 0.6152, 0.6419, 0.6152, 0.6419, 0.6152, 0.8581, 0.6152, 0.8581, 0.6348, 0.6419, 0.6348, 0.6419, 0.6348, 0.8581, 0.6348, 0.8581, 0.6545, 0.6419, 0.6545, 0.6419, 0.6545, 0.8581, 0.6545, 0.8581, 0.6741, 0.6419, 0.6741, 0.6419, 0.6741, 0.8581, 0.6741, 0.8581, 0.6938, 0.6419, 0.6938, 0.6419, 0.6938, 0.8581, 0.6938, 0.8581, 0.7134, 0.6419, 0.7134, 0.6419, 0.5169, 0.6419, 0.5366, 0.625, 0.5227, 0.625, 0.5, 0.6419, 0.5366, 0.6419, 0.5562, 0.625, 0.5455, 0.625, 0.5227, 0.6419, 0.5562, 0.6419, 0.5759, 0.625, 0.5682, 0.625, 0.5455, 0.6419, 0.5759, 0.6419, 0.5955, 0.625, 0.5909, 0.625, 0.5682, 0.6419, 0.5955, 0.6419, 0.6152, 0.625, 0.6136, 0.625, 0.5909, 0.6419, 0.6152, 0.6419, 0.6348, 0.625, 0.6364, 0.625, 0.6136, 0.6419, 0.6348, 0.6419, 0.6545, 0.625, 0.6591, 0.625, 0.6364, 0.6419, 0.6545, 0.6419, 0.6741, 0.625, 0.6818, 0.625, 0.6591, 0.6419, 0.6741, 0.6419, 0.6938, 0.625, 0.7045, 0.625, 0.6818, 0.6419, 0.6938, 0.6419, 0.7134, 0.625, 0.7273, 0.625, 0.7045, 0.8581, 0.7331, 0.8581, 0.7134, 0.875, 0.7273, 0.875, 0.75, 0.8581, 0.7134, 0.8581, 0.6938, 0.875, 0.7045, 0.875, 0.7273, 0.8581, 0.6938, 0.8581, 0.6741, 0.875, 0.6818, 0.875, 0.7045, 0.8581, 0.6741, 0.8581, 0.6545, 0.875, 0.6591, 0.875, 0.6818, 0.8581, 0.6545, 0.8581, 0.6348, 0.875, 0.6364, 0.875, 0.6591, 0.8581, 0.6348, 0.8581, 0.6152, 0.875, 0.6136, 0.875, 0.6364, 0.8581, 0.6152, 0.8581, 0.5955, 0.875, 0.5909, 0.875, 0.6136, 0.8581, 0.5955, 0.8581, 0.5759, 0.875, 0.5682, 0.875, 0.5909, 0.8581, 0.5759, 0.8581, 0.5562, 0.875, 0.5455, 0.875, 0.5682, 0.8581, 0.5562, 0.8581, 0.5366, 0.875, 0.5227, 0.875, 0.5455, 0.6419, 0.7331, 0.6419, 0.7134, 0.6419, 0.7134, 0.6419, 0.7331, 0.6419, 0.7134, 0.6419, 0.6938, 0.6419, 0.6938, 0.6419, 0.7134, 0.6419, 0.6938, 0.6419, 0.6741, 0.6419, 0.6741, 0.6419, 0.6938, 0.6419, 0.6741, 0.6419, 0.6545, 0.6419, 0.6545, 0.6419, 0.6741, 0.6419, 0.6545, 0.6419, 0.6348, 0.6419, 0.6348, 0.6419, 0.6545, 0.6419, 0.6348, 0.6419, 0.6152, 0.6419, 0.6152, 0.6419, 0.6348, 0.6419, 0.6152, 0.6419, 0.5955, 0.6419, 0.5955, 0.6419, 0.6152, 0.6419, 0.5955, 0.6419, 0.5759, 0.6419, 0.5759, 0.6419, 0.5955, 0.6419, 0.5759, 0.6419, 0.5562, 0.6419, 0.5562, 0.6419, 0.5759, 0.6419, 0.5562, 0.6419, 0.5366, 0.6419, 0.5366, 0.6419, 0.5562, 0.125, 0.5, 0.375, 0.5, 0.375, 0.5227, 0.125, 0.5227, 0.125, 0.5227, 0.375, 0.5227, 0.375, 0.5455, 0.125, 0.5455, 0.125, 0.5455, 0.375, 0.5455, 0.375, 0.5682, 0.125, 0.5682, 0.125, 0.5682, 0.375, 0.5682, 0.375, 0.5909, 0.125, 0.5909, 0.125, 0.5909, 0.375, 0.5909, 0.375, 0.6136, 0.125, 0.6136, 0.125, 0.6136, 0.375, 0.6136, 0.375, 0.6364, 0.125, 0.6364, 0.125, 0.6364, 0.375, 0.6364, 0.375, 0.6591, 0.125, 0.6591, 0.125, 0.6591, 0.375, 0.6591, 0.375, 0.6818, 0.125, 0.6818, 0.125, 0.6818, 0.375, 0.6818, 0.375, 0.7045, 0.125, 0.7045, 0.125, 0.7045, 0.375, 0.7045, 0.375, 0.7273, 0.125, 0.7273, 0.5, 0.5, 0.625, 0.5, 0.625, 0.5227, 0.5, 0.5227, 0.5, 0.5227, 0.625, 0.5227, 0.625, 0.5455, 0.5, 0.5455, 0.5, 0.5455, 0.625, 0.5455, 0.625, 0.5682, 0.5, 0.5682, 0.5, 0.5682, 0.625, 0.5682, 0.625, 0.5909, 0.5, 0.5909, 0.5, 0.5909, 0.625, 0.5909, 0.625, 0.6136, 0.5, 0.6136, 0.5, 0.6136, 0.625, 0.6136, 0.625, 0.6364, 0.5, 0.6364, 0.5, 0.6364, 0.625, 0.6364, 0.625, 0.6591, 0.5, 0.6591, 0.5, 0.6591, 0.625, 0.6591, 0.625, 0.6818, 0.5, 0.6818, 0.5, 0.6818, 0.625, 0.6818, 0.625, 0.7045, 0.5, 0.7045, 0.5, 0.7045, 0.625, 0.7045, 0.625, 0.7273, 0.5, 0.7273, 0.5, 0.0, 0.625, 0.0, 0.625, 0.02273, 0.5, 0.02273, 0.5, 0.02273, 0.625, 0.02273, 0.625, 0.04545, 0.5, 0.04545, 0.5, 0.04545, 0.625, 0.04545, 0.625, 0.06818, 0.5, 0.06818, 0.5, 0.06818, 0.625, 0.06818, 0.625, 0.09091, 0.5, 0.09091, 0.5, 0.09091, 0.625, 0.09091, 0.625, 0.1136, 0.5, 0.1136, 0.5, 0.1136, 0.625, 0.1136, 0.625, 0.1364, 0.5, 0.1364, 0.5, 0.1364, 0.625, 0.1364, 0.625, 0.1591, 0.5, 0.1591, 0.5, 0.1591, 0.625, 0.1591, 0.625, 0.1818, 0.5, 0.1818, 0.5, 0.1818, 0.625, 0.1818, 0.625, 0.2045, 0.5, 0.2045, 0.5, 0.2045, 0.625, 0.2045, 0.625, 0.2273, 0.5, 0.2273, 0.4375, 0.7045, 0.5, 0.7045, 0.5, 0.7273, 0.4375, 0.7273, 0.4375, 0.7273, 0.4375, 0.7045, 0.4375, 0.7045, 0.4375, 0.7273, 0.5, 0.7273, 0.4375, 0.7273, 0.4375, 0.7273, 0.5, 0.7273, 0.5, 0.7045, 0.5, 0.7273, 0.5, 0.7273, 0.5, 0.7045, 0.4375, 0.6591, 0.5, 0.6591, 0.5, 0.6818, 0.4375, 0.6818, 0.4375, 0.6818, 0.4375, 0.6591, 0.4375, 0.6591, 0.4375, 0.6818, 0.5, 0.6818, 0.4375, 0.6818, 0.4375, 0.6818, 0.5, 0.6818, 0.5, 0.6591, 0.5, 0.6818, 0.5, 0.6818, 0.5, 0.6591, 0.4375, 0.6136, 0.5, 0.6136, 0.5, 0.6364, 0.4375, 0.6364, 0.4375, 0.6364, 0.4375, 0.6136, 0.4375, 0.6136, 0.4375, 0.6364, 0.5, 0.6364, 0.4375, 0.6364, 0.4375, 0.6364, 0.5, 0.6364, 0.5, 0.6136, 0.5, 0.6364, 0.5, 0.6364, 0.5, 0.6136, 0.4375, 0.5682, 0.5, 0.5682, 0.5, 0.5909, 0.4375, 0.5909, 0.4375, 0.5682, 0.5, 0.5682, 0.5, 0.5682, 0.4375, 0.5682, 0.4375, 0.5909, 0.4375, 0.5682, 0.4375, 0.5682, 0.4375, 0.5909, 0.5, 0.5909, 0.4375, 0.5909, 0.4375, 0.5909, 0.5, 0.5909, 0.4375, 0.5227, 0.5, 0.5227, 0.5, 0.5455, 0.4375, 0.5455, 0.4375, 0.5227, 0.5, 0.5227, 0.5, 0.5227, 0.4375, 0.5227, 0.4375, 0.5455, 0.4375, 0.5227, 0.4375, 0.5227, 0.4375, 0.5455, 0.5, 0.5455, 0.4375, 0.5455, 0.4375, 0.5455, 0.5, 0.5455])
me_cylinder_001.materials.append(mat_tree)
me_cylinder_001.materials.append(mat_green)
me_cylinder_001.materials.append(mat_gold)
me_cylinder_001.materials.append(mat_black)
me_cylinder_001.update()
me_cylinder_001.normals_split_custom_set([tuple(v) for v in zip(*[iter([0.09802, 0.9952, 0.0, 0.09802, 0.9952, 0.0, 0.09802, 0.9952, 0.0, 0.09802, 0.9952, 0.0, 0.09802, 0.9952, 0.0, 0.09802, 0.9952, 0.0, 0.2903, 0.9569, 0.0, 0.2903, 0.9569, 0.0, 0.2903, 0.9569, 0.0, 0.2903, 0.9569, 0.0, 0.2903, 0.9569, 0.0, 0.2903, 0.9569, 0.0, 0.4714, 0.8819, 0.0, 0.4714, 0.8819, 0.0, 0.4714, 0.8819, 0.0, 0.4714, 0.8819, 0.0, 0.4714, 0.8819, 0.0, 0.4714, 0.8819, 0.0, 0.6344, 0.773, 0.0, 0.6344, 0.773, 0.0, 0.6344, 0.773, 0.0, 0.6344, 0.773, 0.0, 0.6344, 0.773, 0.0, 0.6344, 0.773, 0.0, 0.773, 0.6344, 0.0, 0.773, 0.6344, 0.0, 0.773, 0.6344, 0.0, 0.773, 0.6344, 0.0, 0.773, 0.6344, 0.0, 0.773, 0.6344, 0.0, 0.8819, 0.4714, 0.0, 0.8819, 0.4714, 0.0, 0.8819, 0.4714, 0.0, 0.8819, 0.4714, 0.0, 0.8819, 0.4714, 0.0, 0.8819, 0.4714, 0.0, 0.9569, 0.2903, 0.0, 0.9569, 0.2903, 0.0, 0.9569, 0.2903, 0.0, 0.9569, 0.2903, 0.0, 0.9569, 0.2903, 0.0, 0.9569, 0.2903, 0.0, 0.9952, 0.09802, 0.0, 0.9952, 0.09802, 0.0, 0.9952, 0.09802, 0.0, 0.9952, 0.09802, 0.0, 0.9952, 0.09802, 0.0, 0.9952, 0.09802, 0.0, 0.9952, -0.09802, 0.0, 0.9952, -0.09802, 0.0, 0.9952, -0.09802, 0.0, 0.9952, -0.09802, 0.0, 0.9952, -0.09802, 0.0, 0.9952, -0.09802, 0.0, 0.9569, -0.2903, 0.0, 0.9569, -0.2903, 0.0, 0.9569, -0.2903, 0.0, 0.9569, -0.2903, 0.0, 0.9569, -0.2903, 0.0, 0.9569, -0.2903, 0.0, 0.8819, -0.4714, 0.0, 0.8819, -0.4714, 0.0, 0.8819, -0.4714, 0.0, 0.8819, -0.4714, 0.0, 0.8819, -0.4714, 0.0, 0.8819, -0.4714, 0.0, 0.773, -0.6344, 0.0, 0.773, -0.6344, 0.0, 0.773, -0.6344, 0.0, 0.773, -0.6344, 0.0, 0.773, -0.6344, 0.0, 0.773, -0.6344, 0.0, 0.6344, -0.773, 0.0, 0.6344, -0.773, 0.0, 0.6344, -0.773, 0.0, 0.6344, -0.773, 0.0, 0.6344, -0.773, 0.0, 0.6344, -0.773, 0.0, 0.4714, -0.8819, 0.0, 0.4714, -0.8819, 0.0, 0.4714, -0.8819, 0.0, 0.4714, -0.8819, 0.0, 0.4714, -0.8819, 0.0, 0.4714, -0.8819, 0.0, 0.2903, -0.9569, 0.0, 0.2903, -0.9569, 0.0, 0.2903, -0.9569, 0.0, 0.2903, -0.9569, 0.0, 0.2903, -0.9569, 0.0, 0.2903, -0.9569, 0.0, 0.09802, -0.9952, 0.0, 0.09802, -0.9952, 0.0, 0.09802, -0.9952, 0.0, 0.09802, -0.9952, 0.0, 0.09802, -0.9952, 0.0, 0.09802, -0.9952, 0.0, -0.09802, -0.9952, 0.0, -0.09802, -0.9952, 0.0, -0.09802, -0.9952, 0.0, -0.09802, -0.9952, 0.0, -0.09802, -0.9952, 0.0, -0.09802, -0.9952, 0.0, -0.2903, -0.9569, 0.0, -0.2903, -0.9569, 0.0, -0.2903, -0.9569, 0.0, -0.2903, -0.9569, 0.0, -0.2903, -0.9569, 0.0, -0.2903, -0.9569, 0.0, -0.4714, -0.8819, 0.0, -0.4714, -0.8819, 0.0, -0.4714, -0.8819, 0.0, -0.4714, -0.8819, 0.0, -0.4714, -0.8819, 0.0, -0.4714, -0.8819, 0.0, -0.6344, -0.773, 0.0, -0.6344, -0.773, 0.0, -0.6344, -0.773, 0.0, -0.6344, -0.773, 0.0, -0.6344, -0.773, 0.0, -0.6344, -0.773, 0.0, -0.773, -0.6344, 0.0, -0.773, -0.6344, 0.0, -0.773, -0.6344, 0.0, -0.773, -0.6344, 0.0, -0.773, -0.6344, 0.0, -0.773, -0.6344, 0.0, -0.8819, -0.4714, 0.0, -0.8819, -0.4714, 0.0, -0.8819, -0.4714, 0.0, -0.8819, -0.4714, 0.0, -0.8819, -0.4714, 0.0, -0.8819, -0.4714, 0.0, -0.9569, -0.2903, 0.0, -0.9569, -0.2903, 0.0, -0.9569, -0.2903, 0.0, -0.9569, -0.2903, 0.0, -0.9569, -0.2903, 0.0, -0.9569, -0.2903, 0.0, -0.9952, -0.09802, 0.0, -0.9952, -0.09802, 0.0, -0.9952, -0.09802, 0.0, -0.9952, -0.09802, 0.0, -0.9952, -0.09802, 0.0, -0.9952, -0.09802, 0.0, -0.9952, 0.09802, 0.0, -0.9952, 0.09802, 0.0, -0.9952, 0.09802, 0.0, -0.9952, 0.09802, 0.0, -0.9952, 0.09802, 0.0, -0.9952, 0.09802, 0.0, -0.9569, 0.2903, 0.0, -0.9569, 0.2903, 0.0, -0.9569, 0.2903, 0.0, -0.9569, 0.2903, 0.0, -0.9569, 0.2903, 0.0, -0.9569, 0.2903, 0.0, -0.8819, 0.4714, 0.0, -0.8819, 0.4714, 0.0, -0.8819, 0.4714, 0.0, -0.8819, 0.4714, 0.0, -0.8819, 0.4714, 0.0, -0.8819, 0.4714, 0.0, -0.773, 0.6344, 0.0, -0.773, 0.6344, 0.0, -0.773, 0.6344, 0.0, -0.773, 0.6344, 0.0, -0.773, 0.6344, 0.0, -0.773, 0.6344, 0.0, -0.6344, 0.773, 0.0, -0.6344, 0.773, 0.0, -0.6344, 0.773, 0.0, -0.6344, 0.773, 0.0, -0.6344, 0.773, 0.0, -0.6344, 0.773, 0.0, -0.4714, 0.8819, 0.0, -0.4714, 0.8819, 0.0, -0.4714, 0.8819, 0.0, -0.4714, 0.8819, 0.0, -0.4714, 0.8819, 0.0, -0.4714, 0.8819, 0.0, -3.106e-06, 0.0, 1.0, -3.106e-06, 0.0, 1.0, -3.106e-06, 0.0, 1.0, 0.0, 0.0, 1.0, 0.0, 0.0, 1.0, 0.0, 0.0, 1.0, 0.0, 0.0, 1.0, 0.0, 0.0, 1.0, 0.0, 0.0, 1.0, 2.484e-05, 0.0, 1.0, 2.484e-05, 0.0, 1.0, 2.484e-05, 0.0, 1.0, 0.0, 0.0, 1.0, 0.0, 0.0, 1.0, 0.0, 0.0, 1.0, 0.0, 0.0, 1.0, 0.0, 0.0, 1.0, 0.0, 0.0, 1.0, 2.484e-05, 0.0, 1.0, 2.484e-05, 0.0, 1.0, 2.484e-05, 0.0, 1.0, 0.0, 0.0, 1.0, 0.0, 0.0, 1.0, 0.0, 0.0, 1.0, 3.106e-06, 0.0, 1.0, 3.106e-06, 0.0, 1.0, 3.106e-06, 0.0, 1.0, 0.0, 0.0, 1.0, 0.0, 0.0, 1.0, 0.0, 0.0, 1.0, 0.0, 0.0, 1.0, 0.0, 0.0, 1.0, 0.0, 0.0, 1.0, -2.484e-05, 0.0, 1.0, -2.484e-05, 0.0, 1.0, -2.484e-05, 0.0, 1.0, 0.0, 0.0, 1.0, 0.0, 0.0, 1.0, 0.0, 0.0, 1.0, 0.0, 0.0, 1.0, 0.0, 0.0, 1.0, 0.0, 0.0, 1.0, -2.484e-05, 0.0, 1.0, -2.484e-05, 0.0, 1.0, -2.484e-05, 0.0, 1.0, 0.0, 0.0, 1.0, 0.0, 0.0, 1.0, 0.0, 0.0, 1.0, 0.0, 0.0, 1.0, 0.0, 0.0, 1.0, 0.0, 0.0, 1.0, 0.0, 0.0, 1.0, 0.0, 0.0, 1.0, 0.0, 0.0, 1.0, 0.0, 0.0, 1.0, 0.0, 0.0, 1.0, 0.0, 0.0, 1.0, 0.0, 0.0, 1.0, 0.0, 0.0, 1.0, 0.0, 0.0, 1.0, 0.0, 0.0, 1.0, 0.0, 0.0, 1.0, 0.0, 0.0, 1.0, 0.0, 0.0, 1.0, 0.0, 0.0, 1.0, 0.0, 0.0, 1.0, 0.0, 0.0, 1.0, 0.0, 0.0, 1.0, 0.0, 0.0, 1.0, 0.0, 0.0, 1.0, 0.0, 0.0, 1.0, 0.0, 0.0, 1.0, 0.0, 0.0, 1.0, 0.0, 0.0, 1.0, 0.0, 0.0, 1.0, 0.0, 0.0, 1.0, 0.0, 0.0, 1.0, 0.0, 0.0, 1.0, 0.0, 0.0, 1.0, 0.0, 0.0, 1.0, 0.0, 0.0, 1.0, 0.0, 0.0, 1.0, 0.0, 0.0, 1.0, 0.0, 0.0, 1.0, 0.0, 0.0, 1.0, 0.0, 0.0, 1.0, 0.0, 0.0, 1.0, 0.0, 0.0, 1.0, 0.0, 0.0, 1.0, 0.0, 0.0, 1.0, -0.2903, 0.9569, 0.0, -0.2903, 0.9569, 0.0, -0.2903, 0.9569, 0.0, -0.2903, 0.9569, 0.0, -0.2903, 0.9569, 0.0, -0.2903, 0.9569, 0.0, -0.09802, 0.9952, 0.0, -0.09802, 0.9952, 0.0, -0.09802, 0.9952, 0.0, -0.09802, 0.9952, 0.0, -0.09802, 0.9952, 0.0, -0.09802, 0.9952, 0.0, 0.0, 0.0, -1.0, 0.0, 0.0, -1.0, 0.0, 0.0, -1.0, 0.0, 0.0, -1.0, 0.0, 0.0, -1.0, 0.0, 0.0, -1.0, 2.484e-05, 0.0, -1.0, 2.484e-05, 0.0, -1.0, 2.484e-05, 0.0, -1.0, -2.484e-05, 0.0, -1.0, -2.484e-05, 0.0, -1.0, -2.484e-05, 0.0, -1.0, 0.0, 0.0, -1.0, 0.0, 0.0, -1.0, 0.0, 0.0, -1.0, -2.484e-05, 0.0, -1.0, -2.484e-05, 0.0, -1.0, -2.484e-05, 0.0, -1.0, 2.484e-05, 0.0, -1.0, 2.484e-05, 0.0, -1.0, 2.484e-05, 0.0, -1.0, 0.0, 0.0, -1.0, 0.0, 0.0, -1.0, 0.0, 0.0, -1.0, 0.0, 0.0, -1.0, 0.0, 0.0, -1.0, 0.0, 0.0, -1.0, 0.0, 0.0, -1.0, 0.0, 0.0, -1.0, 0.0, 0.0, -1.0, -2.484e-05, 0.0, -1.0, -2.484e-05, 0.0, -1.0, -2.484e-05, 0.0, -1.0, 2.484e-05, 0.0, -1.0, 2.484e-05, 0.0, -1.0, 2.484e-05, 0.0, -1.0, 0.0, 0.0, -1.0, 0.0, 0.0, -1.0, 0.0, 0.0, -1.0, 2.484e-05, 0.0, -1.0, 2.484e-05, 0.0, -1.0, 2.484e-05, 0.0, -1.0, -2.484e-05, 0.0, -1.0, -2.484e-05, 0.0, -1.0, -2.484e-05, 0.0, -1.0, 0.0, 0.0, -1.0, 0.0, 0.0, -1.0, 0.0, 0.0, -1.0, 0.0, 0.0, -1.0, 0.0, 0.0, -1.0, 0.0, 0.0, -1.0, 0.0, 0.0, -1.0, 0.0, 0.0, -1.0, 0.0, 0.0, -1.0, 6.394e-06, 0.0, -1.0, 6.394e-06, 0.0, -1.0, 6.394e-06, 0.0, -1.0, -3.197e-06, 0.0, -1.0, -3.197e-06, 0.0, -1.0, -3.197e-06, 0.0, -1.0, 0.0, 0.0, -1.0, 0.0, 0.0, -1.0, 0.0, 0.0, -1.0, 0.0, 0.0, -1.0, 0.0, 0.0, -1.0, 0.0, 0.0, -1.0, -6.394e-06, 0.0, -1.0, -6.394e-06, 0.0, -1.0, -6.394e-06, 0.0, -1.0, 3.197e-06, 0.0, -1.0, 3.197e-06, 0.0, -1.0, 3.197e-06, 0.0, -1.0, 0.0, 0.0, -1.0, 0.0, 0.0, -1.0, 0.0, 0.0, -1.0, -1.799e-06, 0.0, -1.0, -1.799e-06, 0.0, -1.0, -1.799e-06, 0.0, -1.0, 0.0, 0.0, -1.0, 0.0, 0.0, -1.0, 0.0, 0.0, -1.0, 1.799e-06, 0.0, -1.0, 1.799e-06, 0.0, -1.0, 1.799e-06, 0.0, -1.0, 7.451e-07, 0.0, -1.0, 7.451e-07, 0.0, -1.0, 7.451e-07, 0.0, -1.0, -7.451e-07, 0.0, -1.0, -7.451e-07, 0.0, -1.0, -7.451e-07, 0.0, -1.0, -1.0, 0.0, 0.0, -1.0, 0.0, 0.0, -1.0, 0.0, 0.0, -1.0, 0.0, 0.0, 0.0, 1.0, 0.0, 0.0, 1.0, 0.0, 0.0, 1.0, 0.0, 0.0, 1.0, 0.0, 1.0, 0.0, 0.0, 1.0, 0.0, 0.0, 1.0, 0.0, 0.0, 1.0, 0.0, 0.0, 0.0, -1.0, 0.0, 0.0, -1.0, 0.0, 0.0, -1.0, 0.0, 0.0, -1.0, 0.0, 0.0, 0.0, -1.0, 0.0, 0.0, -1.0, 0.0, 0.0, -1.0, 0.0, 0.0, -1.0, 1.0, 0.0, 0.0, 1.0, 0.0, 0.0, 1.0, 0.0, 0.0, 1.0, 0.0, 0.0, -1.805e-05, 0.0, 1.0, -1.805e-05, 0.0, 1.0, -1.805e-05, 0.0, 1.0, -1.805e-05, 0.0, 1.0, 0.0, 0.0, 1.0, 0.0, 0.0, 1.0, 0.0, 0.0, 1.0, 0.0, 0.0, 1.0, 1.805e-05, 0.0, 1.0, 1.805e-05, 0.0, 1.0, 1.805e-05, 0.0, 1.0, 1.805e-05, 0.0, 1.0, 0.0, 0.0, 1.0, 0.0, 0.0, 1.0, 0.0, 0.0, 1.0, 0.0, 0.0, 1.0, 0.0, 0.0, 1.0, 0.0, 0.0, 1.0, 0.0, 0.0, 1.0, 0.0, 0.0, 1.0, -1.0, 0.0, 0.0, -1.0, 0.0, 0.0, -1.0, 0.0, 0.0, -1.0, 0.0, 0.0, 0.0, -1.0, 0.0, 0.0, -1.0, 0.0, 0.0, -1.0, 0.0, 0.0, -1.0, 0.0, 0.0, 1.0, 0.0, 0.0, 1.0, 0.0, 0.0, 1.0, 0.0, 0.0, 1.0, 0.0, 0.0, -1.0, 0.0, 0.0, -1.0, 0.0, 0.0, -1.0, 0.0, 0.0, -1.0, 0.0, 1.0, 0.0, 0.0, 1.0, 0.0, 0.0, 1.0, 0.0, 0.0, 1.0, 0.0, 0.0, 0.0, 1.0, 0.0, 0.0, 1.0, 0.0, 0.0, 1.0, 0.0, 0.0, 1.0, 0.0, -1.0, 0.0, 0.0, -1.0, 0.0, 0.0, -1.0, 0.0, 0.0, -1.0, 0.0, 0.0, -1.0, 0.0, 0.0, -1.0, 0.0, 0.0, -1.0, 0.0, 0.0, -1.0, 0.0, 0.0, 0.0, 1.0, 0.0, 0.0, 1.0, 0.0, 0.0, 1.0, 0.0, 0.0, 1.0, 0.0, 1.0, 0.0, 0.0, 1.0, 0.0, 0.0, 1.0, 0.0, 0.0, 1.0, 0.0, 0.0, 0.0, -1.0, 0.0, 0.0, -1.0, 0.0, 0.0, -1.0, 0.0, 0.0, -1.0, 0.0, 1.0, 0.0, 0.0, 1.0, 0.0, 0.0, 1.0, 0.0, 0.0, 1.0, 0.0, 0.0, 1.0, 0.0, 0.0, 1.0, 0.0, 0.0, 1.0, 0.0, 0.0, 1.0, 0.0, 0.0, 1.0, 0.0, 0.0, 1.0, 0.0, 0.0, 1.0, 0.0, 0.0, 1.0, 0.0, 0.0, 1.0, 0.0, 0.0, 1.0, 0.0, 0.0, 1.0, 0.0, 0.0, 1.0, 0.0, 0.0, 1.0, 0.0, 0.0, 1.0, 0.0, 0.0, 1.0, 0.0, 0.0, 1.0, 0.0, 0.0, 1.0, 0.0, 0.0, 1.0, 0.0, 0.0, 1.0, 0.0, 0.0, 1.0, 0.0, 0.0, 1.0, 0.0, 0.0, 1.0, 0.0, 0.0, 1.0, 0.0, 0.0, 1.0, 0.0, 0.0, 1.0, 0.0, 0.0, 1.0, 0.0, 0.0, 1.0, 0.0, 0.0, 1.0, 0.0, 0.0, 1.0, 0.0, 0.0, 1.0, 0.0, 0.0, 1.0, 0.0, 0.0, 1.0, 0.0, 0.0, 1.0, 0.0, 0.0, 1.0, 0.0, 0.0, 1.0, 0.0, 0.0, 1.0, 0.0, 0.0, -1.0, 0.0, 0.0, -1.0, 0.0, 0.0, -1.0, 0.0, 0.0, -1.0, 0.0, 0.0, -1.0, 0.0, 0.0, -1.0, 0.0, 0.0, -1.0, 0.0, 0.0, -1.0, 0.0, 0.0, -1.0, 0.0, 0.0, -1.0, 0.0, 0.0, -1.0, 0.0, 0.0, -1.0, 0.0, 0.0, -1.0, 0.0, 0.0, -1.0, 0.0, 0.0, -1.0, 0.0, 0.0, -1.0, 0.0, 0.0, -1.0, 0.0, 0.0, -1.0, 0.0, 0.0, -1.0, 0.0, 0.0, -1.0, 0.0, 0.0, -1.0, 0.0, 0.0, -1.0, 0.0, 0.0, -1.0, 0.0, 0.0, -1.0, 0.0, 0.0, -1.0, 0.0, 0.0, -1.0, 0.0, 0.0, -1.0, 0.0, 0.0, -1.0, 0.0, 0.0, -1.0, 0.0, 0.0, -1.0, 0.0, 0.0, -1.0, 0.0, 0.0, -1.0, 0.0, 0.0, -1.0, 0.0, 0.0, -1.0, 0.0, 0.0, -1.0, 0.0, 0.0, -1.0, 0.0, 0.0, -1.0, 0.0, 0.0, -1.0, 0.0, 0.0, -1.0, 0.0, 0.0, -1.0, 0.0, 0.0, -1.0, 0.0, 0.0, -1.0, 0.0, 0.0, -1.0, 0.0, 0.0, -1.0, 0.0, 0.0, -1.0, 0.0, 0.0, -1.0, 0.0, 0.0, -1.0, 0.0, 0.0, -1.0, 0.0, 0.0, -1.0, 0.0, 0.0, -1.0, 0.0, 0.0, -1.0, 0.0, 0.0, -1.0, 0.0, 0.0, -1.0, 0.0, 0.0, -1.0, 0.0, 0.0, -1.0, 0.0, 0.0, -1.0, 0.0, 0.0, -1.0, 0.0, 0.0, -1.0, 0.0, 0.0, -1.0, 0.0, 0.0, -1.0, 0.0, 0.0, -1.0, 0.0, 0.0, -1.0, 0.0, 0.0, -1.0, 0.0, 0.0, -1.0, 0.0, 0.0, -1.0, 0.0, 0.0, -1.0, 0.0, 0.0, -1.0, 0.0, 0.0, -1.0, 0.0, 0.0, -1.0, 0.0, 0.0, -1.0, 0.0, 0.0, -1.0, 0.0, 0.0, -1.0, 0.0, 0.0, -1.0, 0.0, 0.0, -1.0, 0.0, 0.0, -1.0, 0.0, 0.0, -1.0, 0.0, 0.0, -1.0, 0.0, 0.0, -1.0, 0.0, 0.0, -1.0, 0.0, 0.0, -1.0, 0.0, 0.0, 1.0, 0.0, 0.0, 1.0, 0.0, 0.0, 1.0, 0.0, 0.0, 1.0, 0.0, 0.0, 0.0, 0.0, 1.0, 0.0, 0.0, 1.0, 0.0, 0.0, 1.0, 0.0, 0.0, 1.0, 1.0, 0.0, 0.0, 1.0, 0.0, 0.0, 1.0, 0.0, 0.0, 1.0, 0.0, 0.0, 0.0, 0.0, 1.0, 0.0, 0.0, 1.0, 0.0, 0.0, 1.0, 0.0, 0.0, 1.0, 1.0, 0.0, 0.0, 1.0, 0.0, 0.0, 1.0, 0.0, 0.0, 1.0, 0.0, 0.0, 0.0, 1.0, 0.0, 0.0, 1.0, 0.0, 0.0, 1.0, 0.0, 0.0, 1.0, 0.0, 1.0, 0.0, 0.0, 1.0, 0.0, 0.0, 1.0, 0.0, 0.0, 1.0, 0.0, 0.0, 0.0, 1.0, 0.0, 0.0, 1.0, 0.0, 0.0, 1.0, 0.0, 0.0, 1.0, 0.0, 1.0, 0.0, 0.0, 1.0, 0.0, 0.0, 1.0, 0.0, 0.0, 1.0, 0.0, 0.0, 0.0, 1.0, 0.0, 0.0, 1.0, 0.0, 0.0, 1.0, 0.0, 0.0, 1.0, 0.0, -1.0, 0.0, 0.0, -1.0, 0.0, 0.0, -1.0, 0.0, 0.0, -1.0, 0.0, 0.0, -1.0, 0.0, 0.0, -1.0, 0.0, 0.0, -1.0, 0.0, 0.0, -1.0, 0.0, 0.0, -1.0, 0.0, 0.0, -1.0, 0.0, 0.0, -1.0, 0.0, 0.0, -1.0, 0.0, 0.0, -1.0, 0.0, 0.0, -1.0, 0.0, 0.0, -1.0, 0.0, 0.0, -1.0, 0.0, 0.0, -1.0, 0.0, 0.0, -1.0, 0.0, 0.0, -1.0, 0.0, 0.0, -1.0, 0.0, 0.0, -1.0, 0.0, 0.0, -1.0, 0.0, 0.0, -1.0, 0.0, 0.0, -1.0, 0.0, 0.0, -1.0, 0.0, 0.0, -1.0, 0.0, 0.0, -1.0, 0.0, 0.0, -1.0, 0.0, 0.0, -1.0, 0.0, 0.0, -1.0, 0.0, 0.0, -1.0, 0.0, 0.0, -1.0, 0.0, 0.0, -1.0, 0.0, 0.0, -1.0, 0.0, 0.0, -1.0, 0.0, 0.0, -1.0, 0.0, 0.0, -1.0, 0.0, 0.0, -1.0, 0.0, 0.0, -1.0, 0.0, 0.0, -1.0, 0.0, 0.0, 0.0, 0.0, 1.0, 0.0, 0.0, 1.0, 0.0, 0.0, 1.0, 0.0, 0.0, 1.0, 0.0, 0.0, 1.0, 0.0, 0.0, 1.0, 0.0, 0.0, 1.0, 0.0, 0.0, 1.0, -9.75e-07, 0.0, 1.0, -9.75e-07, 0.0, 1.0, -9.75e-07, 0.0, 1.0, -9.75e-07, 0.0, 1.0, 5.472e-07, 0.0, 1.0, 5.472e-07, 0.0, 1.0, 5.472e-07, 0.0, 1.0, 5.472e-07, 0.0, 1.0, 1.796e-06, 0.0, 1.0, 1.796e-06, 0.0, 1.0, 1.796e-06, 0.0, 1.0, 1.796e-06, 0.0, 1.0, 2.736e-07, 0.0, 1.0, 2.736e-07, 0.0, 1.0, 2.736e-07, 0.0, 1.0, 2.736e-07, 0.0, 1.0, -9.75e-07, 0.0, 1.0, -9.75e-07, 0.0, 1.0, -9.75e-07, 0.0, 1.0, -9.75e-07, 0.0, 1.0, 5.472e-07, 0.0, 1.0, 5.472e-07, 0.0, 1.0, 5.472e-07, 0.0, 1.0, 5.472e-07, 0.0, 1.0, 1.522e-06, 0.0, 1.0, 1.522e-06, 0.0, 1.0, 1.522e-06, 0.0, 1.0, 1.522e-06, 0.0, 1.0, 0.0, 0.0, 1.0, 0.0, 0.0, 1.0, 0.0, 0.0, 1.0, 0.0, 0.0, 1.0, 1.805e-05, 0.0, 1.0, 1.805e-05, 0.0, 1.0, 1.805e-05, 0.0, 1.0, 1.805e-05, 0.0, 1.0, 1.805e-05, 0.0, 1.0, 1.805e-05, 0.0, 1.0, 1.805e-05, 0.0, 1.0, 1.805e-05, 0.0, 1.0, 0.0, 0.0, 1.0, 0.0, 0.0, 1.0, 0.0, 0.0, 1.0, 0.0, 0.0, 1.0, 0.0, 0.0, 1.0, 0.0, 0.0, 1.0, 0.0, 0.0, 1.0, 0.0, 0.0, 1.0, 1.805e-05, 0.0, 1.0, 1.805e-05, 0.0, 1.0, 1.805e-05, 0.0, 1.0, 1.805e-05, 0.0, 1.0, -1.805e-05, 0.0, 1.0, -1.805e-05, 0.0, 1.0, -1.805e-05, 0.0, 1.0, -1.805e-05, 0.0, 1.0, 0.0, 0.0, 1.0, 0.0, 0.0, 1.0, 0.0, 0.0, 1.0, 0.0, 0.0, 1.0, -1.805e-05, 0.0, 1.0, -1.805e-05, 0.0, 1.0, -1.805e-05, 0.0, 1.0, -1.805e-05, 0.0, 1.0, 0.0, 0.0, 1.0, 0.0, 0.0, 1.0, 0.0, 0.0, 1.0, 0.0, 0.0, 1.0, 1.805e-05, 0.0, 1.0, 1.805e-05, 0.0, 1.0, 1.805e-05, 0.0, 1.0, 1.805e-05, 0.0, 1.0, -1.805e-05, 0.0, 1.0, -1.805e-05, 0.0, 1.0, -1.805e-05, 0.0, 1.0, -1.805e-05, 0.0, 1.0, -1.805e-05, 0.0, 1.0, -1.805e-05, 0.0, 1.0, -1.805e-05, 0.0, 1.0, -1.805e-05, 0.0, 1.0, 0.0, 0.0, 1.0, 0.0, 0.0, 1.0, 0.0, 0.0, 1.0, 0.0, 0.0, 1.0, 0.0, 0.0, 1.0, 0.0, 0.0, 1.0, 0.0, 0.0, 1.0, 0.0, 0.0, 1.0, -1.805e-05, 0.0, 1.0, -1.805e-05, 0.0, 1.0, -1.805e-05, 0.0, 1.0, -1.805e-05, 0.0, 1.0, 1.805e-05, 0.0, 1.0, 1.805e-05, 0.0, 1.0, 1.805e-05, 0.0, 1.0, 1.805e-05, 0.0, 1.0, 0.0, 0.0, 1.0, 0.0, 0.0, 1.0, 0.0, 0.0, 1.0, 0.0, 0.0, 1.0, 1.805e-05, 0.0, 1.0, 1.805e-05, 0.0, 1.0, 1.805e-05, 0.0, 1.0, 1.805e-05, 0.0, 1.0, 0.0, 0.0, 1.0, 0.0, 0.0, 1.0, 0.0, 0.0, 1.0, 0.0, 0.0, 1.0, -1.805e-05, 0.0, 1.0, -1.805e-05, 0.0, 1.0, -1.805e-05, 0.0, 1.0, -1.805e-05, 0.0, 1.0, 1.0, 0.0, 0.0, 1.0, 0.0, 0.0, 1.0, 0.0, 0.0, 1.0, 0.0, 0.0, 1.0, 0.0, 0.0, 1.0, 0.0, 0.0, 1.0, 0.0, 0.0, 1.0, 0.0, 0.0, 1.0, 0.0, 0.0, 1.0, 0.0, 0.0, 1.0, 0.0, 0.0, 1.0, 0.0, 0.0, 1.0, 0.0, 0.0, 1.0, 0.0, 0.0, 1.0, 0.0, 0.0, 1.0, 0.0, 0.0, 1.0, 0.0, 0.0, 1.0, 0.0, 0.0, 1.0, 0.0, 0.0, 1.0, 0.0, 0.0, 1.0, 0.0, 0.0, 1.0, 0.0, 0.0, 1.0, 0.0, 0.0, 1.0, 0.0, 0.0, 1.0, 0.0, 0.0, 1.0, 0.0, 0.0, 1.0, 0.0, 0.0, 1.0, 0.0, 0.0, 1.0, 0.0, 0.0, 1.0, 0.0, 0.0, 1.0, 0.0, 0.0, 1.0, 0.0, 0.0, 1.0, 0.0, 0.0, 1.0, 0.0, 0.0, 1.0, 0.0, 0.0, 1.0, 0.0, 0.0, 1.0, 0.0, 0.0, 1.0, 0.0, 0.0, 1.0, 0.0, 0.0, 1.0, 0.0, 0.0, 0.0, 0.0, -1.0, 0.0, 0.0, -1.0, 0.0, 0.0, -1.0, 0.0, 0.0, -1.0, 0.0, 0.0, -1.0, 0.0, 0.0, -1.0, 0.0, 0.0, -1.0, 0.0, 0.0, -1.0, -4.846e-07, 0.0, -1.0, -4.846e-07, 0.0, -1.0, -4.846e-07, 0.0, -1.0, -4.846e-07, 0.0, -1.0, -8.115e-07, 0.0, -1.0, -8.115e-07, 0.0, -1.0, -8.115e-07, 0.0, -1.0, -8.115e-07, 0.0, -1.0, -7.89e-08, 0.0, -1.0, -7.89e-08, 0.0, -1.0, -7.89e-08, 0.0, -1.0, -7.89e-08, 0.0, -1.0, -7.89e-08, 0.0, -1.0, -7.89e-08, 0.0, -1.0, -7.89e-08, 0.0, -1.0, -7.89e-08, 0.0, -1.0, 3.268e-07, 0.0, -1.0, 3.268e-07, 0.0, -1.0, 3.268e-07, 0.0, -1.0, 3.268e-07, 0.0, -1.0, 6.537e-07, 0.0, -1.0, 6.537e-07, 0.0, -1.0, 6.537e-07, 0.0, -1.0, 6.537e-07, 0.0, -1.0, 0.0, 0.0, -1.0, 0.0, 0.0, -1.0, 0.0, 0.0, -1.0, 0.0, 0.0, -1.0, 0.0, 0.0, -1.0, 0.0, 0.0, -1.0, 0.0, 0.0, -1.0, 0.0, 0.0, -1.0, 1.0, 0.0, 0.0, 1.0, 0.0, 0.0, 1.0, 0.0, 0.0, 1.0, 0.0, 0.0, 1.0, 0.0, 0.0, 1.0, 0.0, 0.0, 1.0, 0.0, 0.0, 1.0, 0.0, 0.0, 1.0, 0.0, 0.0, 1.0, 0.0, 0.0, 1.0, 0.0, 0.0, 1.0, 0.0, 0.0, 1.0, 0.0, 0.0, 1.0, 0.0, 0.0, 1.0, 0.0, 0.0, 1.0, 0.0, 0.0, 1.0, 0.0, 0.0, 1.0, 0.0, 0.0, 1.0, 0.0, 0.0, 1.0, 0.0, 0.0, 1.0, 0.0, 0.0, 1.0, 0.0, 0.0, 1.0, 0.0, 0.0, 1.0, 0.0, 0.0, 1.0, 0.0, 0.0, 1.0, 0.0, 0.0, 1.0, 0.0, 0.0, 1.0, 0.0, 0.0, 1.0, 0.0, 0.0, 1.0, 0.0, 0.0, 1.0, 0.0, 0.0, 1.0, 0.0, 0.0, 1.0, 0.0, 0.0, 1.0, 0.0, 0.0, 1.0, 0.0, 0.0, 1.0, 0.0, 0.0, 1.0, 0.0, 0.0, 1.0, 0.0, 0.0, 1.0, 0.0, 0.0, 1.0, 0.0, 0.0, -1.0, 0.0, 0.0, -1.0, 0.0, 0.0, -1.0, 0.0, 0.0, -1.0, 0.0, 0.0, -1.0, 0.0, 0.0, -1.0, 0.0, 0.0, -1.0, 0.0, 0.0, -1.0, 0.0, 0.0, -1.0, 0.0, 0.0, -1.0, 0.0, 0.0, -1.0, 0.0, 0.0, -1.0, 0.0, 0.0, -1.0, 0.0, 0.0, -1.0, 0.0, 0.0, -1.0, 0.0, 0.0, -1.0, 0.0, 0.0, -1.0, 0.0, 0.0, -1.0, 0.0, 0.0, -1.0, 0.0, 0.0, -1.0, 0.0, 0.0, -1.0, 0.0, 0.0, -1.0, 0.0, 0.0, -1.0, 0.0, 0.0, -1.0, 0.0, 0.0, -1.0, 0.0, 0.0, -1.0, 0.0, 0.0, -1.0, 0.0, 0.0, -1.0, 0.0, 0.0, -1.0, 0.0, 0.0, -1.0, 0.0, 0.0, -1.0, 0.0, 0.0, -1.0, 0.0, 0.0, -1.0, 0.0, 0.0, -1.0, 0.0, 0.0, -1.0, 0.0, 0.0, -1.0, 0.0, 0.0, -1.0, 0.0, 0.0, -1.0, 0.0, 0.0, -1.0, 0.0, 0.0, -1.0, 0.0, 0.0, 1.0, 0.0, 0.0, 1.0, 0.0, 0.0, 1.0, 0.0, 0.0, 1.0, 0.0, 0.0, 0.0, 0.0, -1.0, 0.0, 0.0, -1.0, 0.0, 0.0, -1.0, 0.0, 0.0, -1.0, 0.0, -1.0, 0.0, 0.0, -1.0, 0.0, 0.0, -1.0, 0.0, 0.0, -1.0, 0.0, 0.0, 0.0, 1.0, 0.0, 0.0, 1.0, 0.0, 0.0, 1.0, 0.0, 0.0, 1.0, 1.0, 0.0, 0.0, 1.0, 0.0, 0.0, 1.0, 0.0, 0.0, 1.0, 0.0, 0.0, 0.0, 0.0, -1.0, 0.0, 0.0, -1.0, 0.0, 0.0, -1.0, 0.0, 0.0, -1.0, 0.0, -1.0, 0.0, 0.0, -1.0, 0.0, 0.0, -1.0, 0.0, 0.0, -1.0, 0.0, 0.0, 0.0, 1.0, 0.0, 0.0, 1.0, 0.0, 0.0, 1.0, 0.0, 0.0, 1.0, 1.0, 0.0, 0.0, 1.0, 0.0, 0.0, 1.0, 0.0, 0.0, 1.0, 0.0, 0.0, 0.0, 0.0, -1.0, 0.0, 0.0, -1.0, 0.0, 0.0, -1.0, 0.0, 0.0, -1.0, 0.0, -1.0, 0.0, 0.0, -1.0, 0.0, 0.0, -1.0, 0.0, 0.0, -1.0, 0.0, 0.0, 0.0, 1.0, 0.0, 0.0, 1.0, 0.0, 0.0, 1.0, 0.0, 0.0, 1.0, 1.0, 0.0, 0.0, 1.0, 0.0, 0.0, 1.0, 0.0, 0.0, 1.0, 0.0, 0.0, 0.0, 1.0, 0.0, 0.0, 1.0, 0.0, 0.0, 1.0, 0.0, 0.0, 1.0, 0.0, 0.0, 0.0, -1.0, 0.0, 0.0, -1.0, 0.0, 0.0, -1.0, 0.0, 0.0, -1.0, 0.0, -1.0, 0.0, 0.0, -1.0, 0.0, 0.0, -1.0, 0.0, 0.0, -1.0, 0.0, 1.0, 0.0, 0.0, 1.0, 0.0, 0.0, 1.0, 0.0, 0.0, 1.0, 0.0, 0.0, 0.0, 1.0, 0.0, 0.0, 1.0, 0.0, 0.0, 1.0, 0.0, 0.0, 1.0, 0.0, 0.0, 0.0, -1.0, 0.0, 0.0, -1.0, 0.0, 0.0, -1.0, 0.0, 0.0, -1.0, 0.0, -1.0, 0.0, 0.0, -1.0, 0.0, 0.0, -1.0, 0.0, 0.0, -1.0, 0.0])] * 3)])

# ---- objects
ob_rammer_rigid = bpy.data.objects.new('RAMmer-rigid', me_cylinder_001)

# ---- transforms, parenting, visibility, modifiers, constraints
ob_rammer_rigid.location = (0.0, 0.0, 0.0)
ob_rammer_rigid.rotation_mode = 'QUATERNION'
ob_rammer_rigid.rotation_quaternion = (1.0, 0.0, 0.0, 0.0)

# ---- collection membership
col_collection.objects.link(ob_rammer_rigid)

# ---- scene / render settings (as saved in the file)
scene.frame_start = 1; scene.frame_end = 250; scene.frame_set(1)
scene.render.engine = 'BLENDER_EEVEE_NEXT'
bpy.context.view_layer.update()

# ---- added for rendering (the .blend has no active camera and no usable light): camera, sun
cam_auto = bpy.data.cameras.new('AutoCamera')
cam_auto.lens = 50.0
cam_auto.sensor_width = 36.0
cam_auto.clip_end = 1000.0
ob_auto_camera = bpy.data.objects.new('AutoCamera', cam_auto)
scene.collection.objects.link(ob_auto_camera)
ob_auto_camera.location = (1.55757, -1.86909, 1.37613)
ob_auto_camera.rotation_euler = (1.09748, -7.21219e-08, 0.694738)
scene.camera = ob_auto_camera
light_auto_sun = bpy.data.lights.new('AutoSun', 'SUN')
light_auto_sun.energy = 3.0
light_auto_sun.angle = 0.0523599
ob_auto_sun = bpy.data.objects.new('AutoSun', light_auto_sun)
scene.collection.objects.link(ob_auto_sun)
ob_auto_sun.rotation_euler = (0.872665, 0.174533, 0.523599)
bpy.context.view_layer.update()
